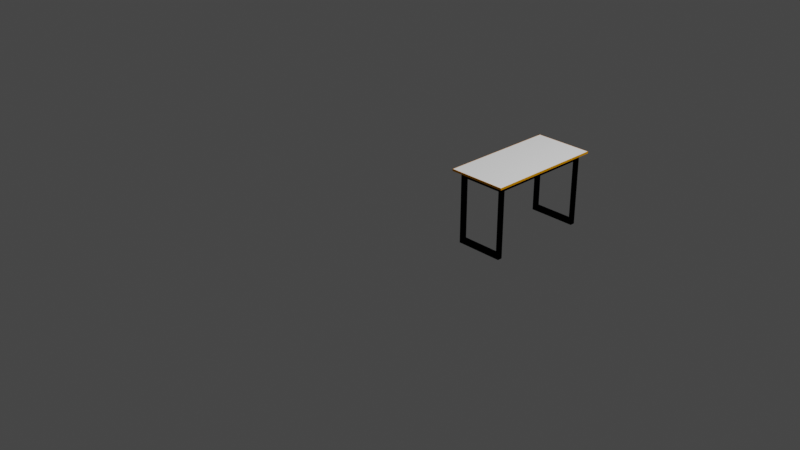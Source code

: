 # Source: table.blend  (saved by Blender 2.83.18; exported with 4.5.12 LTS)
import bpy
from mathutils import Matrix  # noqa: F401  (used for matrix-valued properties, if any)

bpy.ops.wm.read_factory_settings(use_empty=True)
scene = bpy.context.scene
scene.name = 'Scene'

# ---- collections
col_collection = bpy.data.collections.new('Collection'); scene.collection.children.link(col_collection)

# ---- images (referenced by path relative to the original .blend; pixels are not part of the script)
import os
ASSET_DIR = os.environ.get("B2B_ASSET_DIR", "")  # directory of the original .blend (textures are referenced by path, not embedded)
HERE = os.path.dirname(os.path.abspath(__file__))  # packed textures are extracted next to this script under _unpacked/

def load_image(name, relpath, width, height, colorspace="sRGB"):
    """Load a texture the original file referenced (path relative to the .blend, or extracted next to this script)."""
    p = next((c for c in (os.path.join(HERE, relpath), os.path.join(ASSET_DIR, relpath)) if relpath and os.path.exists(c)), "")
    if p:
        img = bpy.data.images.load(p, check_existing=True)
        img.name = name
    else:  # same state as the original file: an image datablock whose file is absent (Cycles renders it pink)
        img = bpy.data.images.new(name, width, height)
        img.source = "FILE"
        img.filepath = "//" + (relpath or name)
    img.colorspace_settings.name = colorspace
    return img
img_orange_jpg = load_image('orange.jpg', 'orange.jpg', 1024, 1024, 'sRGB')
img_white_desk_texture_jpg = load_image('white desk texture.jpg', 'white desk texture.jpg', 1024, 1024, 'sRGB')

# ---- materials (node trees are filled in below, after node groups)
mat_material_002 = bpy.data.materials.new('Material.002')
mat_material_002.use_transparent_shadow = False
mat_material_002.diffuse_color = (0.8, 0.3174, 0.0, 1.0)
mat_material_004 = bpy.data.materials.new('Material.004')
mat_material_004.use_transparent_shadow = False
mat_material_004.diffuse_color = (0.0, 0.0, 0.0, 1.0)
mat_material_004.metallic = 1.0
mat_material_001 = bpy.data.materials.new('Material.001')
mat_material_001.use_transparent_shadow = False
mat_material_001.diffuse_color = (1.0, 1.0, 1.0, 1.0)

# ---- material node trees

# ---- world
world_world = bpy.data.worlds.new('World'); scene.world = world_world
world_world.use_nodes = True; world_world.node_tree.nodes.clear()
_N = world_world.node_tree.nodes; _L = world_world.node_tree.links
n0 = _N.new('ShaderNodeOutputWorld'); n0.name = 'World Output'; n0.location = (300, 300)
n1 = _N.new('ShaderNodeBackground'); n1.name = 'Background'; n1.location = (10, 300)
n1.inputs[0].default_value = (0.05088, 0.05088, 0.05088, 1.0)
_L.new(n1.outputs[0], n0.inputs[0])
n0.is_active_output = True
world_world.color = (0.05088, 0.05088, 0.05088)
world_world.use_sun_shadow = False
world_world.sun_shadow_jitter_overblur = 0.0

# ---- cameras
cam_camera = bpy.data.cameras.new('Camera')
cam_camera.clip_end = 100.0
cam_camera.ortho_scale = 7.314

# ---- lights
light_light = bpy.data.lights.new('Light', 'POINT')
light_light.transmission_factor = 0.0
light_light.energy = 1000.0
light_light.shadow_soft_size = 0.1
light_light.shadow_maximum_resolution = 0.006
light_light.use_absolute_resolution = True

# ---- meshes
me_table___edge_1 = bpy.data.meshes.new('Table - Edge-1')
me_table___edge_1.from_pydata([(0.7347, 0.006893, 0.7606), (1.34, 0.001893, 0.7606), (0.7297, 0.001893, 0.7606), (0.7347, 1.257, 0.7617), (0.7297, 1.262, 0.7617), (0.7297, 0.001876, 0.7806), (0.7297, 1.262, 0.7817), (1.335, 1.257, 0.7617), (1.34, 1.262, 0.7617), (1.34, 1.262, 0.7817), (1.335, 0.006893, 0.7606), (0.7347, 0.006876, 0.7806), (1.335, 0.006876, 0.7806), (0.7347, 1.257, 0.7817), (1.335, 1.257, 0.7817), (1.34, 0.001876, 0.7806)], [], [(0, 1, 2), (3, 0, 2), (4, 3, 2), (1, 5, 2), (5, 6, 2), (6, 4, 2), (7, 3, 4), (8, 7, 4), (6, 9, 4), (9, 8, 4), (10, 1, 0), (11, 12, 0), (12, 10, 0), (3, 11, 0), (7, 13, 3), (13, 11, 3), (7, 8, 10), (8, 1, 10), (12, 14, 10), (14, 7, 10), (14, 13, 7), (15, 5, 1), (8, 15, 1), (9, 15, 8), (11, 6, 5), (12, 11, 5), (15, 12, 5), (13, 9, 6), (11, 13, 6), (14, 9, 13), (15, 14, 12), (15, 9, 14)])
_uv = me_table___edge_1.uv_layers.new(name='UVMap')
_uv.uv.foreach_set('vector', [0.0, 0.0, 1.0, 0.0, 1.0, 1.0, 0.0, 0.0, 1.0, 0.0, 1.0, 1.0, 0.0, 0.0, 1.0, 0.0, 1.0, 1.0, 0.0, 0.0, 1.0, 0.0, 1.0, 1.0, 0.0, 0.0, 1.0, 0.0, 1.0, 1.0, 0.0, 0.0, 1.0, 0.0, 1.0, 1.0, 0.0, 0.0, 1.0, 0.0, 1.0, 1.0, 0.0, 0.0, 1.0, 0.0, 1.0, 1.0, 0.0, 0.0, 1.0, 0.0, 1.0, 1.0, 0.0, 0.0, 1.0, 0.0, 1.0, 1.0, 0.0, 0.0, 1.0, 0.0, 1.0, 1.0, 0.0, 0.0, 1.0, 0.0, 1.0, 1.0, 0.0, 0.0, 1.0, 0.0, 1.0, 1.0, 0.0, 0.0, 1.0, 0.0, 1.0, 1.0, 0.0, 0.0, 1.0, 0.0, 1.0, 1.0, 0.0, 0.0, 1.0, 0.0, 1.0, 1.0, 0.0, 0.0, 1.0, 0.0, 1.0, 1.0, 0.0, 0.0, 1.0, 0.0, 1.0, 1.0, 0.0, 0.0, 1.0, 0.0, 1.0, 1.0, 0.0, 0.0, 1.0, 0.0, 1.0, 1.0, 0.0, 0.0, 1.0, 0.0, 1.0, 1.0, 0.0, 0.0, 1.0, 0.0, 1.0, 1.0, 0.0, 0.0, 1.0, 0.0, 1.0, 1.0, 0.0, 0.0, 1.0, 0.0, 1.0, 1.0, 0.0, 0.0, 1.0, 0.0, 1.0, 1.0, 0.0, 0.0, 1.0, 0.0, 1.0, 1.0, 0.0, 0.0, 1.0, 0.0, 1.0, 1.0, 0.0, 0.0, 1.0, 0.0, 1.0, 1.0, 0.0, 0.0, 1.0, 0.0, 1.0, 1.0, 0.0, 0.0, 1.0, 0.0, 1.0, 1.0, 0.0, 0.0, 1.0, 0.0, 1.0, 1.0, 0.0, 0.0, 1.0, 0.0, 1.0, 1.0])
me_table___edge_1.materials.append(mat_material_002)
me_table___edge_1.materials.append(None)
me_table___edge_1.use_remesh_fix_poles = True
me_table___edge_1.use_remesh_preserve_attributes = False
me_table___edge_1.use_mirror_vertex_groups = False
me_table___edge_1.update()
me_table___table_legs_3 = bpy.data.meshes.new('Table - Table Legs-3')
me_table___table_legs_3.from_pydata([(0.8204, 0.06752, 0.05162), (0.7847, 0.06689, 0.7616), (0.7847, 0.06756, 0.00162), (1.255, 0.06752, 0.05162), (1.285, 0.06756, 0.00162), (0.7847, 0.1169, 0.7017), (0.7847, 0.1176, 0.001665), (1.285, 0.1176, 0.001665), (0.8204, 0.1175, 0.05166), (0.8204, 0.1169, 0.7017), (0.7847, 1.147, 0.7026), (0.7847, 1.197, 0.7626), (0.7847, 1.148, 0.002576), (0.7847, 1.198, 0.00262), (0.8204, 1.148, 0.05258), (1.255, 1.148, 0.05258), (1.285, 1.148, 0.002576), (1.285, 1.198, 0.00262), (0.8204, 1.198, 0.05262), (0.8204, 1.197, 0.7026), (1.255, 0.06695, 0.7016), (1.285, 0.06689, 0.7616), (1.285, 0.1169, 0.7017), (1.255, 0.1175, 0.05166), (1.285, 1.147, 0.7026), (1.255, 1.147, 0.7026), (1.285, 1.197, 0.7626), (1.255, 1.198, 0.05262), (0.8204, 0.06695, 0.7016), (0.8204, 1.147, 0.7026), (1.255, 0.1169, 0.7017), (1.255, 1.197, 0.7026), (0.8347, 0.1169, 0.7617), (1.235, 0.1169, 0.7017), (0.8347, 0.1169, 0.7017), (0.8347, 1.147, 0.7026), (1.235, 1.147, 0.7026), (1.235, 1.147, 0.7626), (0.8347, 1.147, 0.7626), (1.235, 0.1169, 0.7617)], [], [(0, 1, 2), (3, 0, 2), (4, 3, 2), (5, 6, 2), (1, 5, 2), (6, 7, 2), (7, 4, 2), (8, 7, 6), (9, 8, 6), (5, 9, 6), (10, 11, 12), (11, 13, 12), (14, 10, 12), (15, 14, 12), (16, 15, 12), (17, 16, 12), (13, 17, 12), (18, 17, 13), (19, 18, 13), (11, 19, 13), (20, 3, 4), (21, 20, 4), (7, 21, 4), (22, 21, 7), (23, 22, 7), (8, 23, 7), (17, 24, 16), (25, 15, 16), (24, 25, 16), (26, 24, 17), (27, 26, 17), (18, 27, 17), (28, 1, 0), (8, 28, 0), (3, 23, 0), (23, 8, 0), (9, 28, 8), (29, 10, 14), (15, 27, 14), (27, 18, 14), (18, 29, 14), (19, 29, 18), (20, 30, 3), (30, 23, 3), (30, 22, 23), (25, 31, 15), (31, 27, 15), (31, 26, 27), (32, 33, 34), (35, 32, 34), (36, 37, 35), (37, 38, 35), (38, 32, 35), (32, 39, 33), (37, 36, 33), (39, 37, 33), (10, 9, 5), (1, 10, 5), (29, 9, 10), (1, 11, 10), (34, 33, 28), (33, 20, 28), (9, 34, 28), (20, 21, 28), (21, 1, 28), (29, 34, 9), (35, 34, 29), (19, 35, 29), (36, 35, 19), (31, 36, 19), (11, 31, 19), (36, 25, 33), (25, 30, 33), (30, 20, 33), (31, 25, 36), (24, 22, 30), (25, 24, 30), (11, 26, 31), (24, 26, 22), (26, 21, 22), (32, 11, 1), (39, 32, 1), (21, 39, 1), (32, 38, 11), (38, 26, 11), (37, 26, 38), (21, 37, 39), (21, 26, 37)])
_uv = me_table___table_legs_3.uv_layers.new(name='UVMap')
_uv.uv.foreach_set('vector', [0.0, 0.0, 1.0, 0.0, 1.0, 1.0, 0.0, 0.0, 1.0, 0.0, 1.0, 1.0, 0.0, 0.0, 1.0, 0.0, 1.0, 1.0, 0.0, 0.0, 1.0, 0.0, 1.0, 1.0, 0.0, 0.0, 1.0, 0.0, 1.0, 1.0, 0.0, 0.0, 1.0, 0.0, 1.0, 1.0, 0.0, 0.0, 1.0, 0.0, 1.0, 1.0, 0.0, 0.0, 1.0, 0.0, 1.0, 1.0, 0.0, 0.0, 1.0, 0.0, 1.0, 1.0, 0.0, 0.0, 1.0, 0.0, 1.0, 1.0, 0.0, 0.0, 1.0, 0.0, 1.0, 1.0, 0.0, 0.0, 1.0, 0.0, 1.0, 1.0, 0.0, 0.0, 1.0, 0.0, 1.0, 1.0, 0.0, 0.0, 1.0, 0.0, 1.0, 1.0, 0.0, 0.0, 1.0, 0.0, 1.0, 1.0, 0.0, 0.0, 1.0, 0.0, 1.0, 1.0, 0.0, 0.0, 1.0, 0.0, 1.0, 1.0, 0.0, 0.0, 1.0, 0.0, 1.0, 1.0, 0.0, 0.0, 1.0, 0.0, 1.0, 1.0, 0.0, 0.0, 1.0, 0.0, 1.0, 1.0, 0.0, 0.0, 1.0, 0.0, 1.0, 1.0, 0.0, 0.0, 1.0, 0.0, 1.0, 1.0, 0.0, 0.0, 1.0, 0.0, 1.0, 1.0, 0.0, 0.0, 1.0, 0.0, 1.0, 1.0, 0.0, 0.0, 1.0, 0.0, 1.0, 1.0, 0.0, 0.0, 1.0, 0.0, 1.0, 1.0, 0.0, 0.0, 1.0, 0.0, 1.0, 1.0, 0.0, 0.0, 1.0, 0.0, 1.0, 1.0, 0.0, 0.0, 1.0, 0.0, 1.0, 1.0, 0.0, 0.0, 1.0, 0.0, 1.0, 1.0, 0.0, 0.0, 1.0, 0.0, 1.0, 1.0, 0.0, 0.0, 1.0, 0.0, 1.0, 1.0, 0.0, 0.0, 1.0, 0.0, 1.0, 1.0, 0.0, 0.0, 1.0, 0.0, 1.0, 1.0, 0.0, 0.0, 1.0, 0.0, 1.0, 1.0, 0.0, 0.0, 1.0, 0.0, 1.0, 1.0, 0.0, 0.0, 1.0, 0.0, 1.0, 1.0, 0.0, 0.0, 1.0, 0.0, 1.0, 1.0, 0.0, 0.0, 1.0, 0.0, 1.0, 1.0, 0.0, 0.0, 1.0, 0.0, 1.0, 1.0, 0.0, 0.0, 1.0, 0.0, 1.0, 1.0, 0.0, 0.0, 1.0, 0.0, 1.0, 1.0, 0.0, 0.0, 1.0, 0.0, 1.0, 1.0, 0.0, 0.0, 1.0, 0.0, 1.0, 1.0, 0.0, 0.0, 1.0, 0.0, 1.0, 1.0, 0.0, 0.0, 1.0, 0.0, 1.0, 1.0, 0.0, 0.0, 1.0, 0.0, 1.0, 1.0, 0.0, 0.0, 1.0, 0.0, 1.0, 1.0, 0.0, 0.0, 1.0, 0.0, 1.0, 1.0, 0.0, 0.0, 1.0, 0.0, 1.0, 1.0, 0.0, 0.0, 1.0, 0.0, 1.0, 1.0, 0.0, 0.0, 1.0, 0.0, 1.0, 1.0, 0.0, 0.0, 1.0, 0.0, 1.0, 1.0, 0.0, 0.0, 1.0, 0.0, 1.0, 1.0, 0.0, 0.0, 1.0, 0.0, 1.0, 1.0, 0.0, 0.0, 1.0, 0.0, 1.0, 1.0, 0.0, 0.0, 1.0, 0.0, 1.0, 1.0, 0.0, 0.0, 1.0, 0.0, 1.0, 1.0, 0.0, 0.0, 1.0, 0.0, 1.0, 1.0, 0.0, 0.0, 1.0, 0.0, 1.0, 1.0, 0.0, 0.0, 1.0, 0.0, 1.0, 1.0, 0.0, 0.0, 1.0, 0.0, 1.0, 1.0, 0.0, 0.0, 1.0, 0.0, 1.0, 1.0, 0.0, 0.0, 1.0, 0.0, 1.0, 1.0, 0.0, 0.0, 1.0, 0.0, 1.0, 1.0, 0.0, 0.0, 1.0, 0.0, 1.0, 1.0, 0.0, 0.0, 1.0, 0.0, 1.0, 1.0, 0.0, 0.0, 1.0, 0.0, 1.0, 1.0, 0.0, 0.0, 1.0, 0.0, 1.0, 1.0, 0.0, 0.0, 1.0, 0.0, 1.0, 1.0, 0.0, 0.0, 1.0, 0.0, 1.0, 1.0, 0.0, 0.0, 1.0, 0.0, 1.0, 1.0, 0.0, 0.0, 1.0, 0.0, 1.0, 1.0, 0.0, 0.0, 1.0, 0.0, 1.0, 1.0, 0.0, 0.0, 1.0, 0.0, 1.0, 1.0, 0.0, 0.0, 1.0, 0.0, 1.0, 1.0, 0.0, 0.0, 1.0, 0.0, 1.0, 1.0, 0.0, 0.0, 1.0, 0.0, 1.0, 1.0, 0.0, 0.0, 1.0, 0.0, 1.0, 1.0, 0.0, 0.0, 1.0, 0.0, 1.0, 1.0, 0.0, 0.0, 1.0, 0.0, 1.0, 1.0, 0.0, 0.0, 1.0, 0.0, 1.0, 1.0, 0.0, 0.0, 1.0, 0.0, 1.0, 1.0, 0.0, 0.0, 1.0, 0.0, 1.0, 1.0, 0.0, 0.0, 1.0, 0.0, 1.0, 1.0, 0.0, 0.0, 1.0, 0.0, 1.0, 1.0, 0.0, 0.0, 1.0, 0.0, 1.0, 1.0, 0.0, 0.0, 1.0, 0.0, 1.0, 1.0])
me_table___table_legs_3.materials.append(mat_material_004)
me_table___table_legs_3.materials.append(None)
me_table___table_legs_3.materials.append(None)
me_table___table_legs_3.use_remesh_fix_poles = True
me_table___table_legs_3.use_remesh_preserve_attributes = False
me_table___table_legs_3.use_mirror_vertex_groups = False
me_table___table_legs_3.update()
me_table___table_top_1 = bpy.data.meshes.new('Table - Table Top-1')
me_table___table_top_1.from_pydata([(1.335, 0.006893, 0.7606), (0.7347, 0.006876, 0.7806), (0.7347, 0.006893, 0.7606), (0.7347, 1.257, 0.7817), (0.7347, 1.257, 0.7617), (0.7847, 0.06689, 0.7606), (0.7847, 1.197, 0.7616), (1.335, 1.257, 0.7817), (1.335, 1.257, 0.7617), (1.285, 1.197, 0.7616), (1.285, 0.06689, 0.7606), (0.7847, 0.06689, 0.7616), (1.285, 0.06689, 0.7616), (0.7847, 1.197, 0.7626), (1.235, 0.1169, 0.7607), (0.8347, 0.1169, 0.7617), (0.8347, 0.1169, 0.7607), (0.8347, 1.147, 0.7626), (0.8347, 1.147, 0.7616), (1.235, 1.147, 0.7616), (1.235, 1.147, 0.7626), (1.235, 0.1169, 0.7617), (1.285, 1.197, 0.7626), (1.335, 0.006876, 0.7806)], [], [(0, 1, 2), (1, 3, 2), (3, 4, 2), (5, 0, 2), (6, 5, 2), (4, 6, 2), (3, 7, 4), (7, 8, 4), (9, 6, 4), (8, 9, 4), (10, 0, 5), (11, 12, 5), (12, 10, 5), (6, 11, 5), (9, 13, 6), (13, 11, 6), (14, 15, 16), (15, 17, 16), (17, 18, 16), (18, 19, 16), (19, 14, 16), (17, 20, 18), (20, 19, 18), (21, 15, 14), (19, 21, 14), (20, 21, 19), (9, 8, 10), (8, 0, 10), (12, 22, 10), (22, 9, 10), (22, 13, 9), (23, 1, 0), (8, 23, 0), (7, 23, 8), (15, 12, 11), (17, 15, 11), (13, 17, 11), (20, 17, 13), (22, 20, 13), (21, 12, 15), (20, 22, 21), (22, 12, 21), (23, 3, 1), (23, 7, 3)])
_uv = me_table___table_top_1.uv_layers.new(name='UVMap')
_uv.uv.foreach_set('vector', [0.0, 0.0, 1.0, 0.0, 1.0, 1.0, 0.0, 0.0, 1.0, 0.0, 1.0, 1.0, 0.0, 0.0, 1.0, 0.0, 1.0, 1.0, 0.0, 0.0, 1.0, 0.0, 1.0, 1.0, 0.0, 0.0, 1.0, 0.0, 1.0, 1.0, 0.0, 0.0, 1.0, 0.0, 1.0, 1.0, 0.0, 0.0, 1.0, 0.0, 1.0, 1.0, 0.0, 0.0, 1.0, 0.0, 1.0, 1.0, 0.0, 0.0, 1.0, 0.0, 1.0, 1.0, 0.0, 0.0, 1.0, 0.0, 1.0, 1.0, 0.0, 0.0, 1.0, 0.0, 1.0, 1.0, 0.0, 0.0, 1.0, 0.0, 1.0, 1.0, 0.0, 0.0, 1.0, 0.0, 1.0, 1.0, 0.0, 0.0, 1.0, 0.0, 1.0, 1.0, 0.0, 0.0, 1.0, 0.0, 1.0, 1.0, 0.0, 0.0, 1.0, 0.0, 1.0, 1.0, 0.0, 0.0, 1.0, 0.0, 1.0, 1.0, 0.0, 0.0, 1.0, 0.0, 1.0, 1.0, 0.0, 0.0, 1.0, 0.0, 1.0, 1.0, 0.0, 0.0, 1.0, 0.0, 1.0, 1.0, 0.0, 0.0, 1.0, 0.0, 1.0, 1.0, 0.0, 0.0, 1.0, 0.0, 1.0, 1.0, 0.0, 0.0, 1.0, 0.0, 1.0, 1.0, 0.0, 0.0, 1.0, 0.0, 1.0, 1.0, 0.0, 0.0, 1.0, 0.0, 1.0, 1.0, 0.0, 0.0, 1.0, 0.0, 1.0, 1.0, 0.0, 0.0, 1.0, 0.0, 1.0, 1.0, 0.0, 0.0, 1.0, 0.0, 1.0, 1.0, 0.0, 0.0, 1.0, 0.0, 1.0, 1.0, 0.0, 0.0, 1.0, 0.0, 1.0, 1.0, 0.0, 0.0, 1.0, 0.0, 1.0, 1.0, 0.0, 0.0, 1.0, 0.0, 1.0, 1.0, 0.0, 0.0, 1.0, 0.0, 1.0, 1.0, 0.0, 0.0, 1.0, 0.0, 1.0, 1.0, 0.0, 0.0, 1.0, 0.0, 1.0, 1.0, 0.0, 0.0, 1.0, 0.0, 1.0, 1.0, 0.0, 0.0, 1.0, 0.0, 1.0, 1.0, 0.0, 0.0, 1.0, 0.0, 1.0, 1.0, 0.0, 0.0, 1.0, 0.0, 1.0, 1.0, 0.0, 0.0, 1.0, 0.0, 1.0, 1.0, 0.0, 0.0, 1.0, 0.0, 1.0, 1.0, 0.0, 0.0, 1.0, 0.0, 1.0, 1.0, 0.0, 0.0, 1.0, 0.0, 1.0, 1.0, 0.0, 0.0, 1.0, 0.0, 1.0, 1.0])
me_table___table_top_1.materials.append(mat_material_001)
me_table___table_top_1.use_remesh_fix_poles = True
me_table___table_top_1.use_remesh_preserve_attributes = False
me_table___table_top_1.use_mirror_vertex_groups = False
me_table___table_top_1.update()

# ---- objects
ob_light = bpy.data.objects.new('Light', light_light)
ob_camera = bpy.data.objects.new('Camera', cam_camera)
ob_table___edge_1 = bpy.data.objects.new('Table - Edge-1', me_table___edge_1)
ob_table___table_legs_3 = bpy.data.objects.new('Table - Table Legs-3', me_table___table_legs_3)
ob_table___table_top_1 = bpy.data.objects.new('Table - Table Top-1', me_table___table_top_1)

# ---- transforms, parenting, visibility, modifiers, constraints
ob_light.location = (4.076, 1.005, 5.904)
ob_light.rotation_euler = (0.6503, 0.05522, 1.866)
ob_light.lock_rotations_4d = False
ob_light.empty_display_type = 'ARROWS'
ob_light.color = (0.0, 0.0, 0.0, 0.0)
ob_light.lineart.crease_threshold = 0.0
ob_camera.location = (7.359, -6.926, 4.958)
ob_camera.rotation_euler = (1.109, 0.0, 0.8149)
ob_camera.lock_rotations_4d = False
ob_camera.empty_display_type = 'ARROWS'
ob_camera.color = (0.0, 0.0, 0.0, 0.0)
ob_camera.display_type = 'WIRE'
ob_camera.lineart.crease_threshold = 0.0
ob_table___edge_1.location = (0.0, 0.0, 0.0)
ob_table___edge_1.lineart.crease_threshold = 0.0
ob_table___table_legs_3.location = (0.0, 0.0, 0.0)
ob_table___table_legs_3.lineart.crease_threshold = 0.0
ob_table___table_top_1.location = (0.0, 0.0, 0.0)
ob_table___table_top_1.lineart.crease_threshold = 0.0

# ---- collection membership
col_collection.objects.link(ob_light)
col_collection.objects.link(ob_camera)
col_collection.objects.link(ob_table___edge_1)
col_collection.objects.link(ob_table___table_legs_3)
col_collection.objects.link(ob_table___table_top_1)

# ---- scene / render settings (as saved in the file)
scene.camera = ob_camera
scene.frame_start = 1; scene.frame_end = 250; scene.frame_set(1)
scene.render.engine = 'BLENDER_EEVEE_NEXT'
scene.cycles.use_denoising = False
scene.cycles.samples = 128
scene.cycles.sampling_pattern = 'TABULATED_SOBOL'
scene.cycles.use_adaptive_sampling = False
scene.cycles.use_light_tree = False
scene.view_settings.view_transform = 'Filmic'
bpy.context.view_layer.update()
